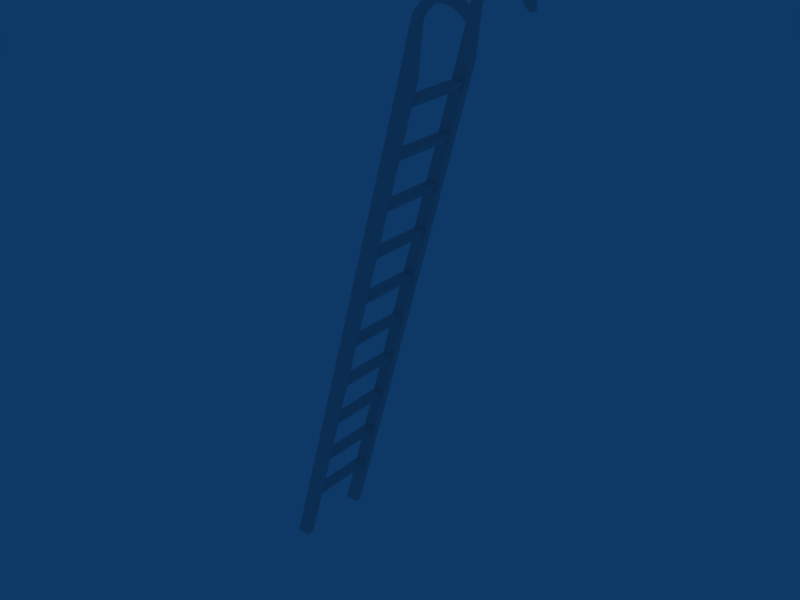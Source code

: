 # Source: ladder.blend  (saved by Blender 2.78.0; exported with 4.5.12 LTS)
import bpy
from mathutils import Matrix  # noqa: F401  (used for matrix-valued properties, if any)

bpy.ops.wm.read_factory_settings(use_empty=True)
scene = bpy.context.scene
scene.name = 'Scene'

# ---- collections
col_collection_1 = bpy.data.collections.new('Collection 1'); scene.collection.children.link(col_collection_1)

# ---- materials (node trees are filled in below, after node groups)
mat_hooks = bpy.data.materials.new('hooks')
mat_hooks.alpha_threshold = 0.0
mat_hooks.roughness = 0.5
mat_hooks.line_color = (0.0, 0.0, 0.0, 1.0)
mat_frame = bpy.data.materials.new('frame')
mat_frame.alpha_threshold = 0.0
mat_frame.roughness = 0.5
mat_frame.line_color = (0.0, 0.0, 0.0, 1.0)

# ---- material node trees

# ---- world
world_world = bpy.data.worlds.new('World'); scene.world = world_world
world_world.color = (0.05656, 0.2208, 0.4)
world_world.use_sun_shadow = False
world_world.sun_shadow_jitter_overblur = 0.0
world_world.cycles.sampling_method = 'NONE'
world_world.cycles.sample_map_resolution = 256

# ---- meshes
me_ladder = bpy.data.meshes.new('ladder')
me_ladder.from_pydata([(0.6308, 0.2475, 3.085), (0.6308, 0.2025, 3.085), (0.7081, 0.2475, 3.064), (0.6308, -0.2475, 3.085), (0.7081, -0.2025, 3.064), (0.7365, -0.2024, 3.345), (0.7365, -0.2498, 3.345), (0.7365, 0.2523, 3.345), (0.7365, 0.2049, 3.345), (0.7015, 0.2049, 3.361), (0.7015, 0.2523, 3.361), (0.7015, -0.2498, 3.361), (0.7015, -0.2024, 3.361), (0.7159, -0.2024, 3.391), (0.7475, 0.2523, 3.369), (0.7159, 0.2049, 3.391), (0.7159, 0.2523, 3.391), (0.7475, 0.2049, 3.369), (0.7159, -0.2498, 3.391), (0.7475, -0.2498, 3.369), (0.7475, -0.2024, 3.369), (0.7626, -0.2498, 3.391), (0.7353, -0.2498, 3.418), (0.7626, 0.2049, 3.391), (0.7353, 0.2523, 3.418), (0.7353, 0.2049, 3.418), (0.7626, 0.2523, 3.391), (0.7353, -0.2024, 3.418), (0.7626, -0.2024, 3.391), (0.759, -0.2024, 3.442), (0.7812, 0.2049, 3.41), (0.759, 0.2523, 3.442), (0.759, 0.2049, 3.442), (0.7812, 0.2523, 3.41), (0.759, -0.2498, 3.442), (0.7812, -0.2498, 3.41), (0.7812, -0.2024, 3.41), (0.7865, -0.2024, 3.461), (0.8029, 0.2049, 3.426), (0.7865, 0.2523, 3.461), (0.7865, 0.2049, 3.461), (0.8029, 0.2523, 3.426), (0.7865, -0.2498, 3.461), (0.8029, -0.2498, 3.426), (0.8029, -0.2024, 3.426), (0.8269, -0.2024, 3.437), (0.8269, -0.2498, 3.437), (0.8169, -0.2024, 3.474), (0.8169, -0.2498, 3.474), (0.8269, 0.2523, 3.437), (0.8169, 0.2523, 3.474), (0.8169, 0.2049, 3.474), (0.8269, 0.2049, 3.437), (0.8526, -0.2024, 3.444), (0.8526, -0.2498, 3.444), (0.8526, 0.2523, 3.444), (0.8526, 0.2049, 3.444), (0.8492, 0.2049, 3.483), (0.8492, 0.2523, 3.483), (0.8492, -0.2498, 3.483), (0.8492, -0.2024, 3.483), (0.8791, -0.2498, 3.447), (0.8824, -0.2024, 3.485), (0.8824, -0.2498, 3.485), (0.8791, 0.2049, 3.447), (0.8824, 0.2523, 3.485), (0.8824, 0.2049, 3.485), (0.8791, 0.2523, 3.447), (0.8791, -0.2024, 3.447), (0.9056, -0.2024, 3.445), (0.9156, 0.2523, 3.482), (0.9156, 0.2049, 3.482), (0.9056, 0.2049, 3.445), (0.9056, 0.2523, 3.445), (0.9156, -0.2498, 3.482), (0.9156, -0.2024, 3.482), (0.9056, -0.2498, 3.445), (0.9315, -0.2024, 3.438), (0.9478, -0.2024, 3.473), (0.9315, 0.2523, 3.438), (0.9315, 0.2049, 3.438), (0.9478, 0.2523, 3.473), (0.9478, 0.2049, 3.473), (0.9478, -0.2498, 3.473), (0.9315, -0.2498, 3.438), (0.9557, -0.2024, 3.427), (0.9557, -0.2498, 3.427), (0.9557, 0.2523, 3.427), (0.9779, 0.2049, 3.459), (0.9779, 0.2523, 3.459), (0.9557, 0.2049, 3.427), (0.9779, -0.2498, 3.459), (0.9779, -0.2024, 3.459), (0.9777, -0.2498, 3.412), (1.005, -0.2024, 3.44), (1.005, -0.2498, 3.44), (1.005, 0.2049, 3.44), (1.005, 0.2523, 3.44), (0.9777, 0.2049, 3.412), (0.9777, 0.2523, 3.412), (0.9777, -0.2024, 3.412), (0.9968, -0.2024, 3.394), (1.028, -0.2024, 3.416), (0.9968, 0.2523, 3.394), (1.028, 0.2523, 3.416), (1.028, 0.2049, 3.416), (0.9968, 0.2049, 3.394), (1.028, -0.2498, 3.416), (0.9968, -0.2498, 3.394), (1.012, -0.2498, 3.372), (1.047, -0.2024, 3.388), (1.012, 0.2523, 3.372), (1.047, 0.2049, 3.388), (1.047, 0.2523, 3.388), (1.012, 0.2049, 3.372), (1.047, -0.2498, 3.388), (1.012, -0.2024, 3.372), (1.033, -0.2379, 3.35), (1.052, -0.2379, 3.355), (1.033, 0.2404, 3.35), (1.052, 0.2404, 3.355), (1.033, 0.2167, 3.35), (1.052, -0.2142, 3.355), (1.033, -0.2142, 3.35), (1.052, 0.2167, 3.355), (0.7081, -0.2475, 3.064), (-0.1155, -0.2025, 0.000783), (-0.1955, -0.2475, 0.0007825), (-0.1955, -0.2025, 0.0007825), (-0.1155, 0.2025, 0.000783), (-0.1155, 0.2475, 0.000783), (-0.1955, 0.2025, 0.000783), (-0.1955, 0.2475, 0.000783), (0.7081, 0.2025, 3.064), (0.6308, -0.2025, 3.085), (-0.1155, -0.2475, 0.000783), (-0.1016, 0.2025, 0.3511), (-0.02129, 0.2025, 0.3511), (-0.1016, -0.2025, 0.3511), (-0.02129, -0.2025, 0.3511), (-0.06161, 0.2025, 0.3011), (-0.06161, -0.2025, 0.3011), (-0.02397, 0.2025, 0.6408), (0.05636, 0.2025, 0.6408), (-0.02397, -0.2025, 0.6408), (0.05636, -0.2025, 0.6408), (0.01603, 0.2025, 0.5908), (0.01603, -0.2025, 0.5908), (0.05368, 0.2025, 0.9306), (0.134, 0.2025, 0.9306), (0.05368, -0.2025, 0.9306), (0.134, -0.2025, 0.9306), (0.09368, 0.2025, 0.8806), (0.09368, -0.2025, 0.8806), (0.1313, 0.2025, 1.22), (0.2116, 0.2025, 1.22), (0.1313, -0.2025, 1.22), (0.2116, -0.2025, 1.22), (0.1713, 0.2025, 1.17), (0.1713, -0.2025, 1.17), (0.209, 0.2025, 1.51), (0.2893, 0.2025, 1.51), (0.209, -0.2025, 1.51), (0.2893, -0.2025, 1.51), (0.249, 0.2025, 1.46), (0.249, -0.2025, 1.46), (0.2866, 0.2025, 1.8), (0.3669, 0.2025, 1.8), (0.2866, -0.2025, 1.8), (0.3669, -0.2025, 1.8), (0.3266, 0.2025, 1.75), (0.3266, -0.2025, 1.75), (0.3643, 0.2025, 2.09), (0.4446, 0.2025, 2.09), (0.3643, -0.2025, 2.09), (0.4446, -0.2025, 2.09), (0.4043, 0.2025, 2.04), (0.4043, -0.2025, 2.04), (0.4419, 0.2025, 2.379), (0.5222, 0.2025, 2.379), (0.4419, -0.2025, 2.379), (0.5222, -0.2025, 2.379), (0.4819, 0.2025, 2.329), (0.4819, -0.2025, 2.329), (0.5196, 0.2025, 2.669), (0.5999, 0.2025, 2.669), (0.5196, -0.2025, 2.669), (0.5999, -0.2025, 2.669), (0.5596, 0.2025, 2.619), (0.5596, -0.2025, 2.619), (0.5972, 0.2025, 2.959), (0.6775, 0.2025, 2.959), (0.5972, -0.2025, 2.959), (0.6775, -0.2025, 2.959), (0.6372, 0.2025, 2.909), (0.6372, -0.2025, 2.909)], [], [(0, 1, 9), (0, 10, 7), (6, 5, 20), (11, 18, 13), (9, 8, 17), (7, 14, 17), (12, 13, 20), (19, 18, 11), (15, 16, 10), (10, 16, 14), (23, 25, 15), (16, 24, 26), (25, 24, 16), (21, 22, 18), (22, 27, 13), (14, 26, 23), (20, 28, 21), (13, 27, 28), (22, 21, 35), (27, 29, 36), (24, 31, 33), (25, 23, 30), (25, 32, 31), (22, 34, 29), (36, 35, 21), (33, 30, 23), (40, 39, 31), (43, 42, 34), (44, 43, 35), (33, 41, 38), (32, 30, 38), (31, 39, 41), (34, 42, 37), (29, 37, 44), (42, 43, 46), (44, 45, 46), (40, 38, 52), (38, 41, 49), (40, 51, 50), (48, 47, 37), (37, 47, 45), (39, 50, 49), (56, 57, 51), (50, 58, 55), (54, 59, 48), (47, 60, 53), (51, 57, 58), (52, 49, 55), (48, 59, 60), (45, 53, 54), (60, 62, 68), (57, 56, 64), (55, 67, 64), (57, 66, 65), (63, 62, 60), (68, 61, 54), (61, 63, 59), (58, 65, 67), (65, 70, 73), (66, 71, 70), (64, 67, 73), (66, 64, 72), (63, 74, 75), (68, 69, 76), (62, 75, 69), (63, 61, 76), (74, 76, 84), (75, 78, 77), (69, 77, 84), (74, 83, 78), (70, 81, 79), (71, 72, 80), (71, 82, 81), (79, 80, 72), (90, 88, 82), (87, 90, 80), (81, 89, 87), (88, 89, 81), (85, 86, 84), (78, 92, 85), (83, 91, 92), (83, 84, 86), (92, 94, 100), (91, 95, 94), (88, 90, 98), (87, 99, 98), (88, 96, 97), (100, 93, 86), (93, 95, 91), (89, 97, 99), (106, 105, 96), (103, 106, 98), (97, 104, 103), (105, 104, 97), (95, 107, 102), (100, 101, 108), (94, 102, 101), (95, 93, 108), (107, 108, 109), (101, 116, 109), (107, 115, 110), (105, 106, 114), (103, 111, 114), (104, 105, 112), (102, 110, 116), (104, 113, 111), (110, 115, 109), (112, 114, 111), (117, 118, 115), (118, 122, 110), (121, 124, 112), (119, 121, 114), (112, 124, 120), (110, 122, 123), (116, 123, 117), (113, 120, 119), (120, 124, 121), (117, 123, 122), (126, 135, 127), (132, 130, 129), (141, 140, 137), (136, 138, 139), (140, 141, 138), (147, 146, 143), (143, 142, 144), (146, 147, 144), (153, 152, 149), (148, 150, 151), (152, 153, 150), (157, 159, 158), (154, 156, 157), (158, 159, 156), (163, 165, 164), (160, 162, 163), (164, 165, 162), (171, 170, 167), (166, 168, 169), (170, 171, 168), (175, 177, 176), (172, 174, 175), (176, 177, 174), (181, 183, 182), (178, 180, 181), (182, 183, 180), (189, 188, 185), (184, 186, 187), (188, 189, 186), (193, 195, 194), (190, 192, 193), (194, 195, 192), (2, 7, 8), (6, 11, 3), (5, 6, 125), (134, 12, 5), (3, 11, 12), (1, 133, 8), (3, 127, 135), (131, 1, 0), (126, 128, 134), (135, 126, 4), (128, 127, 3), (129, 133, 1), (0, 2, 130), (133, 129, 130), (10, 0, 9), (2, 0, 7), (19, 6, 20), (12, 11, 13), (15, 9, 17), (8, 7, 17), (5, 12, 20), (6, 19, 11), (9, 15, 10), (7, 10, 14), (17, 23, 15), (14, 16, 26), (15, 25, 16), (19, 21, 18), (18, 22, 13), (17, 14, 23), (19, 20, 21), (20, 13, 28), (34, 22, 35), (28, 27, 36), (26, 24, 33), (32, 25, 30), (24, 25, 31), (27, 22, 29), (28, 36, 21), (26, 33, 23), (32, 40, 31), (35, 43, 34), (36, 44, 35), (30, 33, 38), (40, 32, 38), (33, 31, 41), (29, 34, 37), (36, 29, 44), (48, 42, 46), (43, 44, 46), (51, 40, 52), (52, 38, 49), (39, 40, 50), (42, 48, 37), (44, 37, 45), (41, 39, 49), (52, 56, 51), (49, 50, 55), (46, 54, 48), (45, 47, 53), (50, 51, 58), (56, 52, 55), (47, 48, 60), (46, 45, 54), (53, 60, 68), (66, 57, 64), (56, 55, 64), (58, 57, 65), (59, 63, 60), (53, 68, 54), (54, 61, 59), (55, 58, 67), (67, 65, 73), (65, 66, 70), (72, 64, 73), (71, 66, 72), (62, 63, 75), (61, 68, 76), (68, 62, 69), (74, 63, 76), (83, 74, 84), (69, 75, 77), (76, 69, 84), (75, 74, 78), (73, 70, 79), (82, 71, 80), (70, 71, 81), (73, 79, 72), (80, 90, 82), (79, 87, 80), (79, 81, 87), (82, 88, 81), (77, 85, 84), (77, 78, 85), (78, 83, 92), (91, 83, 86), (85, 92, 100), (92, 91, 94), (96, 88, 98), (90, 87, 98), (89, 88, 97), (85, 100, 86), (86, 93, 91), (87, 89, 99), (98, 106, 96), (99, 103, 98), (99, 97, 103), (96, 105, 97), (94, 95, 102), (93, 100, 108), (100, 94, 101), (107, 95, 108), (115, 107, 109), (108, 101, 109), (102, 107, 110), (112, 105, 114), (106, 103, 114), (113, 104, 112), (101, 102, 116), (103, 104, 111), (116, 110, 109), (113, 112, 111), (109, 117, 115), (115, 118, 110), (114, 121, 112), (111, 119, 114), (113, 112, 120), (116, 110, 123), (109, 116, 117), (111, 113, 119), (119, 120, 121), (118, 117, 122), (128, 126, 127), (131, 132, 129), (139, 141, 137), (137, 136, 139), (136, 140, 138), (145, 147, 143), (145, 143, 144), (142, 146, 144), (151, 153, 149), (149, 148, 151), (148, 152, 150), (155, 157, 158), (155, 154, 157), (154, 158, 156), (161, 163, 164), (161, 160, 163), (160, 164, 162), (169, 171, 167), (167, 166, 169), (166, 170, 168), (173, 175, 176), (173, 172, 175), (172, 176, 174), (179, 181, 182), (179, 178, 181), (178, 182, 180), (187, 189, 185), (185, 184, 187), (184, 188, 186), (191, 193, 194), (191, 190, 193), (190, 194, 192), (133, 2, 8), (125, 6, 3), (4, 5, 125), (4, 134, 5), (134, 3, 12), (9, 1, 8), (125, 3, 135), (132, 131, 0), (4, 126, 134), (125, 135, 4), (134, 128, 3), (131, 129, 1), (132, 0, 130), (2, 133, 130)])
me_ladder.polygons.foreach_set('material_index', [0, 0, 0, 0, 0, 0, 0, 0, 0, 0, 0, 0, 0, 0, 0, 0, 0, 0, 0, 0, 0, 0, 0, 0, 0, 0, 0, 0, 0, 0, 0, 0, 0, 0, 0, 0, 0, 0, 0, 0, 0, 0, 0, 0, 0, 0, 0, 0, 0, 0, 0, 0, 0, 0, 0, 0, 0, 0, 0, 0, 0, 0, 0, 0, 0, 0, 0, 0, 0, 0, 0, 0, 0, 0, 0, 0, 0, 0, 0, 0, 0, 0, 0, 0, 0, 0, 0, 0, 0, 0, 0, 0, 0, 0, 0, 0, 0, 0, 0, 0, 0, 0, 0, 0, 0, 0, 0, 0, 0, 0, 0, 0, 0, 0, 0, 0, 0, 0, 1, 1, 1, 1, 1, 1, 1, 1, 1, 1, 1, 1, 1, 1, 1, 1, 1, 1, 1, 1, 1, 1, 1, 1, 1, 1, 1, 1, 1, 1, 1, 1, 0, 0, 0, 0, 0, 0, 1, 1, 1, 1, 1, 1, 1, 1, 0, 0, 0, 0, 0, 0, 0, 0, 0, 0, 0, 0, 0, 0, 0, 0, 0, 0, 0, 0, 0, 0, 0, 0, 0, 0, 0, 0, 0, 0, 0, 0, 0, 0, 0, 0, 0, 0, 0, 0, 0, 0, 0, 0, 0, 0, 0, 0, 0, 0, 0, 0, 0, 0, 0, 0, 0, 0, 0, 0, 0, 0, 0, 0, 0, 0, 0, 0, 0, 0, 0, 0, 0, 0, 0, 0, 0, 0, 0, 0, 0, 0, 0, 0, 0, 0, 0, 0, 0, 0, 0, 0, 0, 0, 0, 0, 0, 0, 0, 0, 0, 0, 0, 0, 0, 0, 0, 0, 0, 0, 0, 0, 0, 0, 0, 0, 0, 0, 1, 1, 1, 1, 1, 1, 1, 1, 1, 1, 1, 1, 1, 1, 1, 1, 1, 1, 1, 1, 1, 1, 1, 1, 1, 1, 1, 1, 1, 1, 1, 1, 0, 0, 0, 0, 0, 0, 1, 1, 1, 1, 1, 1, 1, 1])
_uv = me_ladder.uv_layers.new(name='UVTex')
_uv.uv.foreach_set('vector', [0.009531, 0.0, 0.09916, 0.0, 0.0944, 0.7072, 0.8611, 0.02374, 0.8679, 0.6092, 0.7898, 0.5954, 1.0, 0.6905, 0.9056, 0.6905, 0.9056, 0.7557, 1.0, 0.7072, 1.0, 0.7885, 0.9056, 0.7885, 0.8679, 0.6092, 0.7898, 0.5954, 0.7809, 0.6494, 0.0, 0.6905, 0.0, 0.7557, 0.0944, 0.7557, 0.8679, 0.6092, 0.8554, 0.6765, 0.7809, 0.6494, 0.7809, 0.6494, 0.8554, 0.6765, 0.8679, 0.6092, 0.0944, 0.7885, 0.0, 0.7885, 0.0, 0.7072, 0.8679, 0.6092, 0.8554, 0.6765, 0.7809, 0.6494, 0.7627, 0.701, 0.8314, 0.7406, 0.8554, 0.6765, 0.8554, 0.6765, 0.8314, 0.7406, 0.7627, 0.701, 0.0944, 0.8659, 0.0, 0.8659, 0.0, 0.7885, 0.7627, 0.701, 0.8314, 0.7406, 0.8554, 0.6765, 1.0, 0.8659, 0.9056, 0.8659, 0.9056, 0.7885, 0.0, 0.7557, 0.0, 0.818, 0.0944, 0.818, 0.9056, 0.7557, 0.9056, 0.818, 1.0, 0.818, 0.8554, 0.6765, 0.8314, 0.7406, 0.7627, 0.701, 0.8314, 0.7406, 0.7627, 0.701, 0.7359, 0.7486, 0.8314, 0.7406, 0.7967, 0.7996, 0.7359, 0.7486, 0.8314, 0.7406, 0.7967, 0.7996, 0.7359, 0.7486, 0.8314, 0.7406, 0.7627, 0.701, 0.7359, 0.7486, 0.0944, 0.8659, 0.0944, 0.9371, 0.0, 0.9371, 1.0, 0.8659, 1.0, 0.9371, 0.9056, 0.9371, 0.9056, 0.8756, 1.0, 0.8756, 1.0, 0.818, 0.0, 0.8756, 0.0944, 0.8756, 0.0944, 0.818, 0.0944, 1.0, 1.004e-07, 1.0, 0.0, 0.9371, 0.7012, 0.7909, 0.7522, 0.8516, 0.7967, 0.7996, 0.9056, 0.9266, 1.0, 0.9266, 1.0, 0.8756, 0.0, 0.8756, 0.0, 0.9266, 0.0944, 0.9266, 0.7967, 0.7996, 0.7359, 0.7486, 0.7012, 0.7909, 0.7967, 0.7996, 0.7522, 0.8516, 0.7012, 0.7909, 1.0, 0.9371, 1.0, 1.0, 0.9056, 1.0, 0.7967, 0.7996, 0.7522, 0.8516, 0.7012, 0.7909, 0.7522, 0.8516, 0.7012, 0.7909, 0.6597, 0.8265, 0.9124, 0.9056, 0.841, 0.9056, 0.841, 1.0, 0.7522, 0.8516, 0.7012, 0.7909, 0.6597, 0.8265, 0.9124, 0.0944, 0.9124, 0.0, 0.841, 0.0, 1.0, 0.0944, 0.9092, 0.0944, 0.9092, 0.0, 0.9092, 1.0, 0.9092, 0.9056, 1.0, 0.9056, 0.7522, 0.8516, 0.6994, 0.8952, 0.6597, 0.8265, 0.7522, 0.8516, 0.6994, 0.8952, 0.6597, 0.8265, 0.6127, 0.8544, 0.6398, 0.9289, 0.6994, 0.8952, 0.6994, 0.8952, 0.6398, 0.9289, 0.6127, 0.8544, 0.6127, 0.8544, 0.6398, 0.9289, 0.6994, 0.8952, 0.6994, 0.8952, 0.6398, 0.9289, 0.6127, 0.8544, 0.9092, 0.0944, 0.8068, 0.0944, 0.8068, 0.0, 0.841, 0.0944, 0.841, 0.0, 0.7601, 0.0, 0.9092, 1.0, 0.8068, 1.0, 0.8068, 0.9056, 0.841, 0.9056, 0.7601, 0.9056, 0.7601, 1.0, 0.6398, 0.9289, 0.5753, 0.9517, 0.5615, 0.8736, 0.6398, 0.9289, 0.6127, 0.8544, 0.5615, 0.8736, 0.7601, 0.0, 0.6722, 0.0, 0.6722, 0.0944, 0.8068, 0.0944, 0.6958, 0.0944, 0.6958, 0.0, 0.6958, 1.0, 0.6958, 0.9056, 0.8068, 0.9056, 0.6722, 0.9056, 0.6722, 1.0, 0.7601, 1.0, 0.5615, 0.8736, 0.5753, 0.9517, 0.6398, 0.9289, 0.6398, 0.9289, 0.5753, 0.9517, 0.5615, 0.8736, 0.5753, 0.9517, 0.5078, 0.963, 0.5078, 0.8837, 0.6958, 0.0944, 0.5798, 0.0944, 0.5798, 0.0, 0.6722, 0.0944, 0.6722, 0.0, 0.5798, 0.0, 0.5753, 0.9517, 0.5615, 0.8736, 0.5078, 0.8837, 0.6958, 1.0, 0.5798, 1.0, 0.5798, 0.9056, 0.6722, 0.9056, 0.5798, 0.9056, 0.5798, 1.0, 0.5753, 0.9517, 0.5078, 0.963, 0.5078, 0.8837, 0.5753, 0.9517, 0.5615, 0.8736, 0.5078, 0.8837, 0.5078, 0.963, 0.5078, 0.8837, 0.4531, 0.8843, 0.5078, 0.963, 0.4393, 0.9624, 0.4531, 0.8843, 0.5798, 0.9056, 0.4858, 0.9056, 0.4858, 1.0, 0.5798, 1.0, 0.4621, 1.0, 0.4621, 0.9056, 0.5078, 0.963, 0.4393, 0.9624, 0.4531, 0.8843, 0.5078, 0.963, 0.5078, 0.8837, 0.4531, 0.8843, 0.5798, 0.0944, 0.4621, 0.0944, 0.4621, 0.0, 0.4858, 0.0, 0.4858, 0.0944, 0.5798, 0.0944, 0.3992, 0.8754, 0.372, 0.9499, 0.4393, 0.9624, 0.393, 0.0, 0.393, 0.0944, 0.4858, 0.0944, 0.4393, 0.9624, 0.372, 0.9499, 0.3992, 0.8754, 0.3464, 0.0944, 0.3464, 0.0, 0.4621, 0.0, 0.393, 0.9056, 0.393, 1.0, 0.4858, 1.0, 0.4393, 0.9624, 0.372, 0.9499, 0.3992, 0.8754, 0.4621, 1.0, 0.3464, 1.0, 0.3464, 0.9056, 0.4393, 0.9624, 0.4531, 0.8843, 0.3992, 0.8754, 0.372, 0.9499, 0.3079, 0.926, 0.3476, 0.8573, 0.3464, 1.0, 0.2362, 1.0, 0.2362, 0.9056, 0.372, 0.9499, 0.3992, 0.8754, 0.3476, 0.8573, 0.393, 0.0, 0.3043, 0.0, 0.3043, 0.0944, 0.3464, 0.0944, 0.2362, 0.0944, 0.2362, 0.0, 0.3043, 0.9056, 0.3043, 1.0, 0.393, 1.0, 0.3476, 0.8573, 0.3079, 0.926, 0.372, 0.9499, 0.372, 0.9499, 0.3079, 0.926, 0.3476, 0.8573, 0.2999, 0.8305, 0.249, 0.8912, 0.3079, 0.926, 0.2224, 0.0, 0.2224, 0.0944, 0.3043, 0.0944, 0.3079, 0.926, 0.249, 0.8912, 0.2999, 0.8305, 0.1348, 0.0944, 0.1348, 0.0, 0.2362, 0.0, 0.2362, 1.0, 0.1348, 1.0, 0.1348, 0.9056, 0.3043, 0.9056, 0.2224, 0.9056, 0.2224, 1.0, 0.3079, 0.926, 0.249, 0.8912, 0.2999, 0.8305, 0.3079, 0.926, 0.3476, 0.8573, 0.2999, 0.8305, 0.249, 0.8912, 0.2999, 0.8305, 0.2576, 0.7958, 0.2224, 0.9056, 0.1498, 0.9056, 0.1498, 1.0, 0.1348, 1.0, 0.04533, 1.0, 0.04533, 0.9056, 0.249, 0.8912, 0.2999, 0.8305, 0.2576, 0.7958, 0.2224, 0.0, 0.1498, 0.0, 0.1498, 0.0944, 0.1348, 0.0, 0.1348, 0.0944, 0.04533, 0.0944, 0.249, 0.8912, 0.1969, 0.8468, 0.2576, 0.7958, 0.249, 0.8912, 0.1969, 0.8468, 0.2576, 0.7958, 0.5, 0.5, 0.5, 0.5, 0.5, 0.5, 0.5, 0.5, 0.5, 0.5, 0.5, 0.5, 0.2049, 0.7642, 0.1705, 0.784, 0.1969, 0.8468, 0.0, 0.9764, 0.0, 0.9292, 0.04533, 0.9056, 0.2049, 0.7642, 0.1705, 0.784, 0.1969, 0.8468, 0.05903, 0.0236, 0.05903, 0.0708, 0.1498, 0.0944, 0.04533, 0.0944, 0.0, 0.0708, 0.0, 0.0236, 0.1969, 0.8468, 0.1705, 0.784, 0.2049, 0.7642, 0.1498, 0.9056, 0.05903, 0.9292, 0.05903, 0.9764, 0.1969, 0.8468, 0.1705, 0.784, 0.2049, 0.7642, 0.2779, 0.2821, 0.2779, 0.3989, 0.3604, 0.3989, 0.5702, 0.4084, 0.5702, 0.2916, 0.4877, 0.2916, 0.427, 0.2129, 0.427, 0.2575, 0.5035, 0.2575, 0.1585, 0.3991, 0.1451, 0.3991, 0.1451, 0.4077, 0.5764, 0.7452, 0.5764, 0.2452, 0.6764, 0.2452, 0.6688, 0.2321, 0.6688, 0.7321, 0.5722, 0.7321, 0.5764, 0.2643, 0.5764, 0.7643, 0.6764, 0.7643, 0.5764, 0.7452, 0.5764, 0.2452, 0.6764, 0.2452, 0.5722, 0.2321, 0.6688, 0.2321, 0.6688, 0.7321, 0.5764, 0.2643, 0.5764, 0.7643, 0.6764, 0.7643, 0.5764, 0.7452, 0.5764, 0.2452, 0.6764, 0.2452, 0.6688, 0.2321, 0.6688, 0.7321, 0.5722, 0.7321, 0.5764, 0.2643, 0.5764, 0.7643, 0.6764, 0.7643, 0.6764, 0.7452, 0.5764, 0.7452, 0.5764, 0.2452, 0.6688, 0.2321, 0.6688, 0.7321, 0.5722, 0.7321, 0.5764, 0.2643, 0.5764, 0.7643, 0.6764, 0.7643, 0.6764, 0.7452, 0.5764, 0.7452, 0.5764, 0.2452, 0.6688, 0.2321, 0.6688, 0.7321, 0.5722, 0.7321, 0.5764, 0.2643, 0.5764, 0.7643, 0.6764, 0.7643, 0.5764, 0.7452, 0.5764, 0.2452, 0.6764, 0.2452, 0.6688, 0.2321, 0.6688, 0.7321, 0.5722, 0.7321, 0.5764, 0.2643, 0.5764, 0.7643, 0.6764, 0.7643, 0.6764, 0.7452, 0.5764, 0.7452, 0.5764, 0.2452, 0.6688, 0.2321, 0.6688, 0.7321, 0.5722, 0.7321, 0.5764, 0.2643, 0.5764, 0.7643, 0.6764, 0.7643, 0.6764, 0.7452, 0.5764, 0.7452, 0.5764, 0.2452, 0.6688, 0.2321, 0.6688, 0.7321, 0.5722, 0.7321, 0.5764, 0.2643, 0.5764, 0.7643, 0.6764, 0.7643, 0.5764, 0.7452, 0.5764, 0.2452, 0.6764, 0.2452, 0.6688, 0.2321, 0.6688, 0.7321, 0.5722, 0.7321, 0.5764, 0.2643, 0.5764, 0.7643, 0.6764, 0.7643, 0.6764, 0.7452, 0.5764, 0.7452, 0.5764, 0.2452, 0.6688, 0.2321, 0.6688, 0.7321, 0.5722, 0.7321, 0.5764, 0.2643, 0.5764, 0.7643, 0.6764, 0.7643, 0.009531, 0.0, 0.0, 0.6905, 0.0944, 0.6905, 0.7898, 0.5954, 0.8679, 0.6092, 0.8611, 0.02374, 0.9056, 0.6905, 1.0, 0.6905, 0.9955, 0.0, 0.8611, 0.02374, 0.8679, 0.6092, 0.7898, 0.5954, 0.9955, 0.0, 1.0, 0.7072, 0.9056, 0.7072, 0.8611, 0.02374, 0.697, 0.02374, 0.7898, 0.5954, 0.9553, 0.0, 0.8553, -2.98e-08, 0.8558, 0.9659, 0.6657, 4.353e-08, 0.6657, 1.0, 0.5748, 1.0, 0.8558, 0.9659, 0.8553, -2.98e-08, 0.9553, 0.0, 0.658, 0.005176, 0.5671, 0.005176, 0.5671, 1.0, 0.5671, 4.353e-08, 0.658, 0.0, 0.658, 1.0, 0.8558, 0.9659, 0.9553, 1.0, 0.9553, 0.0, 0.9553, 0.0, 0.9553, 1.0, 0.8558, 0.9659, 0.6657, 1.0, 0.6657, 0.005176, 0.5748, 0.005176, 0.0, 0.7072, 0.009531, 0.0, 0.0944, 0.7072, 0.697, 0.02374, 0.8611, 0.02374, 0.7898, 0.5954, 1.0, 0.7557, 1.0, 0.6905, 0.9056, 0.7557, 0.9056, 0.7072, 1.0, 0.7072, 0.9056, 0.7885, 0.8554, 0.6765, 0.8679, 0.6092, 0.7809, 0.6494, 0.0944, 0.6905, 0.0, 0.6905, 0.0944, 0.7557, 0.7898, 0.5954, 0.8679, 0.6092, 0.7809, 0.6494, 0.7898, 0.5954, 0.7809, 0.6494, 0.8679, 0.6092, 0.0944, 0.7072, 0.0944, 0.7885, 0.0, 0.7072, 0.7898, 0.5954, 0.8679, 0.6092, 0.7809, 0.6494, 0.7809, 0.6494, 0.7627, 0.701, 0.8554, 0.6765, 0.7809, 0.6494, 0.8554, 0.6765, 0.7627, 0.701, 0.0944, 0.7885, 0.0944, 0.8659, 0.0, 0.7885, 0.7809, 0.6494, 0.7627, 0.701, 0.8554, 0.6765, 1.0, 0.7885, 1.0, 0.8659, 0.9056, 0.7885, 0.0944, 0.7557, 0.0, 0.7557, 0.0944, 0.818, 1.0, 0.7557, 0.9056, 0.7557, 1.0, 0.818, 0.7809, 0.6494, 0.8554, 0.6765, 0.7627, 0.701, 0.7967, 0.7996, 0.8314, 0.7406, 0.7359, 0.7486, 0.7627, 0.701, 0.8314, 0.7406, 0.7359, 0.7486, 0.7627, 0.701, 0.8314, 0.7406, 0.7359, 0.7486, 0.7967, 0.7996, 0.8314, 0.7406, 0.7359, 0.7486, 0.0, 0.8659, 0.0944, 0.8659, 0.0, 0.9371, 0.9056, 0.8659, 1.0, 0.8659, 0.9056, 0.9371, 0.9056, 0.818, 0.9056, 0.8756, 1.0, 0.818, 0.0, 0.818, 0.0, 0.8756, 0.0944, 0.818, 0.0944, 0.9371, 0.0944, 1.0, 0.0, 0.9371, 0.7359, 0.7486, 0.7012, 0.7909, 0.7967, 0.7996, 0.9056, 0.8756, 0.9056, 0.9266, 1.0, 0.8756, 0.0944, 0.8756, 0.0, 0.8756, 0.0944, 0.9266, 0.7522, 0.8516, 0.7967, 0.7996, 0.7012, 0.7909, 0.7359, 0.7486, 0.7967, 0.7996, 0.7012, 0.7909, 0.9056, 0.9371, 1.0, 0.9371, 0.9056, 1.0, 0.7359, 0.7486, 0.7967, 0.7996, 0.7012, 0.7909, 0.6994, 0.8952, 0.7522, 0.8516, 0.6597, 0.8265, 0.9124, 1.0, 0.9124, 0.9056, 0.841, 1.0, 0.6994, 0.8952, 0.7522, 0.8516, 0.6597, 0.8265, 0.841, 0.0944, 0.9124, 0.0944, 0.841, 0.0, 1.0, 0.0, 1.0, 0.0944, 0.9092, 0.0, 1.0, 1.0, 0.9092, 1.0, 1.0, 0.9056, 0.7012, 0.7909, 0.7522, 0.8516, 0.6597, 0.8265, 0.7012, 0.7909, 0.7522, 0.8516, 0.6597, 0.8265, 0.6597, 0.8265, 0.6127, 0.8544, 0.6994, 0.8952, 0.6597, 0.8265, 0.6994, 0.8952, 0.6127, 0.8544, 0.6597, 0.8265, 0.6127, 0.8544, 0.6994, 0.8952, 0.6597, 0.8265, 0.6994, 0.8952, 0.6127, 0.8544, 0.9092, 0.0, 0.9092, 0.0944, 0.8068, 0.0, 0.7601, 0.0944, 0.841, 0.0944, 0.7601, 0.0, 0.9092, 0.9056, 0.9092, 1.0, 0.8068, 0.9056, 0.841, 1.0, 0.841, 0.9056, 0.7601, 1.0, 0.6127, 0.8544, 0.6398, 0.9289, 0.5615, 0.8736, 0.5753, 0.9517, 0.6398, 0.9289, 0.5615, 0.8736, 0.7601, 0.0944, 0.7601, 0.0, 0.6722, 0.0944, 0.8068, 0.0, 0.8068, 0.0944, 0.6958, 0.0, 0.8068, 1.0, 0.6958, 1.0, 0.8068, 0.9056, 0.7601, 0.9056, 0.6722, 0.9056, 0.7601, 1.0, 0.6127, 0.8544, 0.5615, 0.8736, 0.6398, 0.9289, 0.6127, 0.8544, 0.6398, 0.9289, 0.5615, 0.8736, 0.5615, 0.8736, 0.5753, 0.9517, 0.5078, 0.8837, 0.6958, 0.0, 0.6958, 0.0944, 0.5798, 0.0, 0.5798, 0.0944, 0.6722, 0.0944, 0.5798, 0.0, 0.5078, 0.963, 0.5753, 0.9517, 0.5078, 0.8837, 0.6958, 0.9056, 0.6958, 1.0, 0.5798, 0.9056, 0.6722, 1.0, 0.6722, 0.9056, 0.5798, 1.0, 0.5615, 0.8736, 0.5753, 0.9517, 0.5078, 0.8837, 0.5078, 0.963, 0.5753, 0.9517, 0.5078, 0.8837, 0.4393, 0.9624, 0.5078, 0.963, 0.4531, 0.8843, 0.5078, 0.8837, 0.5078, 0.963, 0.4531, 0.8843, 0.5798, 1.0, 0.5798, 0.9056, 0.4858, 1.0, 0.5798, 0.9056, 0.5798, 1.0, 0.4621, 0.9056, 0.5078, 0.8837, 0.5078, 0.963, 0.4531, 0.8843, 0.4393, 0.9624, 0.5078, 0.963, 0.4531, 0.8843, 0.5798, 0.0, 0.5798, 0.0944, 0.4621, 0.0, 0.5798, 0.0, 0.4858, 0.0, 0.5798, 0.0944, 0.4531, 0.8843, 0.3992, 0.8754, 0.4393, 0.9624, 0.4858, 0.0, 0.393, 0.0, 0.4858, 0.0944, 0.4531, 0.8843, 0.4393, 0.9624, 0.3992, 0.8754, 0.4621, 0.0944, 0.3464, 0.0944, 0.4621, 0.0, 0.4858, 0.9056, 0.393, 0.9056, 0.4858, 1.0, 0.4531, 0.8843, 0.4393, 0.9624, 0.3992, 0.8754, 0.4621, 0.9056, 0.4621, 1.0, 0.3464, 0.9056, 0.372, 0.9499, 0.4393, 0.9624, 0.3992, 0.8754, 0.3992, 0.8754, 0.372, 0.9499, 0.3476, 0.8573, 0.3464, 0.9056, 0.3464, 1.0, 0.2362, 0.9056, 0.3079, 0.926, 0.372, 0.9499, 0.3476, 0.8573, 0.393, 0.0944, 0.393, 0.0, 0.3043, 0.0944, 0.3464, 0.0, 0.3464, 0.0944, 0.2362, 0.0, 0.393, 0.9056, 0.3043, 0.9056, 0.393, 1.0, 0.3992, 0.8754, 0.3476, 0.8573, 0.372, 0.9499, 0.3992, 0.8754, 0.372, 0.9499, 0.3476, 0.8573, 0.3476, 0.8573, 0.2999, 0.8305, 0.3079, 0.926, 0.3043, 0.0, 0.2224, 0.0, 0.3043, 0.0944, 0.3476, 0.8573, 0.3079, 0.926, 0.2999, 0.8305, 0.2362, 0.0944, 0.1348, 0.0944, 0.2362, 0.0, 0.2362, 0.9056, 0.2362, 1.0, 0.1348, 0.9056, 0.3043, 1.0, 0.3043, 0.9056, 0.2224, 1.0, 0.3476, 0.8573, 0.3079, 0.926, 0.2999, 0.8305, 0.249, 0.8912, 0.3079, 0.926, 0.2999, 0.8305, 0.1969, 0.8468, 0.249, 0.8912, 0.2576, 0.7958, 0.2224, 1.0, 0.2224, 0.9056, 0.1498, 1.0, 0.1348, 0.9056, 0.1348, 1.0, 0.04533, 0.9056, 0.1969, 0.8468, 0.249, 0.8912, 0.2576, 0.7958, 0.2224, 0.0944, 0.2224, 0.0, 0.1498, 0.0944, 0.04533, 0.0, 0.1348, 0.0, 0.04533, 0.0944, 0.2999, 0.8305, 0.249, 0.8912, 0.2576, 0.7958, 0.2999, 0.8305, 0.249, 0.8912, 0.2576, 0.7958, 0.5, 0.5, 0.5, 0.5, 0.5, 0.5, 0.5, 0.5, 0.5, 0.5, 0.5, 0.5, 0.2576, 0.7958, 0.2049, 0.7642, 0.1969, 0.8468, 0.04533, 1.0, 0.0, 0.9764, 0.04533, 0.9056, 0.2576, 0.7958, 0.2049, 0.7642, 0.1969, 0.8468, 0.1498, 0.0, 0.05903, 0.0236, 0.1498, 0.0944, 0.04533, 0.0, 0.04533, 0.0944, 0.0, 0.0236, 0.2576, 0.7958, 0.1969, 0.8468, 0.2049, 0.7642, 0.1498, 1.0, 0.1498, 0.9056, 0.05903, 0.9764, 0.2576, 0.7958, 0.1969, 0.8468, 0.2049, 0.7642, 0.3604, 0.2821, 0.2779, 0.2821, 0.3604, 0.3989, 0.4877, 0.4084, 0.5702, 0.4084, 0.4877, 0.2916, 0.5035, 0.2129, 0.427, 0.2129, 0.5035, 0.2575, 0.1585, 0.4077, 0.1585, 0.3991, 0.1451, 0.4077, 0.6764, 0.7452, 0.5764, 0.7452, 0.6764, 0.2452, 0.5722, 0.2321, 0.6688, 0.2321, 0.5722, 0.7321, 0.6764, 0.2643, 0.5764, 0.2643, 0.6764, 0.7643, 0.6764, 0.7452, 0.5764, 0.7452, 0.6764, 0.2452, 0.5722, 0.7321, 0.5722, 0.2321, 0.6688, 0.7321, 0.6764, 0.2643, 0.5764, 0.2643, 0.6764, 0.7643, 0.6764, 0.7452, 0.5764, 0.7452, 0.6764, 0.2452, 0.5722, 0.2321, 0.6688, 0.2321, 0.5722, 0.7321, 0.6764, 0.2643, 0.5764, 0.2643, 0.6764, 0.7643, 0.6764, 0.2452, 0.6764, 0.7452, 0.5764, 0.2452, 0.5722, 0.2321, 0.6688, 0.2321, 0.5722, 0.7321, 0.6764, 0.2643, 0.5764, 0.2643, 0.6764, 0.7643, 0.6764, 0.2452, 0.6764, 0.7452, 0.5764, 0.2452, 0.5722, 0.2321, 0.6688, 0.2321, 0.5722, 0.7321, 0.6764, 0.2643, 0.5764, 0.2643, 0.6764, 0.7643, 0.6764, 0.7452, 0.5764, 0.7452, 0.6764, 0.2452, 0.5722, 0.2321, 0.6688, 0.2321, 0.5722, 0.7321, 0.6764, 0.2643, 0.5764, 0.2643, 0.6764, 0.7643, 0.6764, 0.2452, 0.6764, 0.7452, 0.5764, 0.2452, 0.5722, 0.2321, 0.6688, 0.2321, 0.5722, 0.7321, 0.6764, 0.2643, 0.5764, 0.2643, 0.6764, 0.7643, 0.6764, 0.2452, 0.6764, 0.7452, 0.5764, 0.2452, 0.5722, 0.2321, 0.6688, 0.2321, 0.5722, 0.7321, 0.6764, 0.2643, 0.5764, 0.2643, 0.6764, 0.7643, 0.6764, 0.7452, 0.5764, 0.7452, 0.6764, 0.2452, 0.5722, 0.2321, 0.6688, 0.2321, 0.5722, 0.7321, 0.6764, 0.2643, 0.5764, 0.2643, 0.6764, 0.7643, 0.6764, 0.2452, 0.6764, 0.7452, 0.5764, 0.2452, 0.5722, 0.2321, 0.6688, 0.2321, 0.5722, 0.7321, 0.6764, 0.2643, 0.5764, 0.2643, 0.6764, 0.7643, 0.09916, 0.0, 0.009531, 0.0, 0.0944, 0.6905, 0.697, 0.02374, 0.7898, 0.5954, 0.8611, 0.02374, 0.9058, 0.0, 0.9056, 0.6905, 0.9955, 0.0, 0.697, 0.02374, 0.8611, 0.02374, 0.7898, 0.5954, 0.9058, 0.0, 0.9955, 0.0, 0.9056, 0.7072, 0.8679, 0.6092, 0.8611, 0.02374, 0.7898, 0.5954, 0.9553, 1.0, 0.9553, 0.0, 0.8558, 0.9659, 0.5748, 8.705e-08, 0.6657, 4.353e-08, 0.5748, 1.0, 0.9553, 1.0, 0.8558, 0.9659, 0.9553, 0.0, 0.658, 1.0, 0.658, 0.005176, 0.5671, 1.0, 0.5671, 1.0, 0.5671, 4.353e-08, 0.658, 1.0, 0.8553, -8.941e-08, 0.8558, 0.9659, 0.9553, 0.0, 0.8553, -8.941e-08, 0.9553, 0.0, 0.8558, 0.9659, 0.5748, 1.0, 0.6657, 1.0, 0.5748, 0.005176])
me_ladder.materials.append(mat_hooks)
me_ladder.materials.append(mat_frame)
me_ladder.use_remesh_preserve_volume = False
me_ladder.use_remesh_preserve_attributes = False
me_ladder.use_mirror_vertex_groups = False
me_ladder.update()

# ---- objects
ob_ladder = bpy.data.objects.new('ladder', me_ladder)

# ---- transforms, parenting, visibility, modifiers, constraints
ob_ladder.location = (-0.01918, 8.633e-08, -0.6329)
ob_ladder.lock_rotations_4d = False
ob_ladder.empty_display_type = 'ARROWS'
ob_ladder.lineart.crease_threshold = 0.0

# ---- collection membership
col_collection_1.objects.link(ob_ladder)

# ---- scene / render settings (as saved in the file)
scene.frame_start = 1; scene.frame_end = 250; scene.frame_set(1)
scene.render.engine = 'BLENDER_EEVEE_NEXT'
scene.render.image_settings.file_format = 'JPEG'
scene.render.image_settings.color_mode = 'RGB'
scene.render.image_settings.compression = 90
scene.render.resolution_x = 800
scene.render.resolution_y = 600
scene.render.pixel_aspect_x = 100.0
scene.render.pixel_aspect_y = 100.0
scene.render.fps = 25
scene.render.dither_intensity = 0.0
scene.render.use_compositing = False
scene.render.use_sequencer = False
scene.render.bake_margin = 2
scene.render.bake_bias = 0.0
scene.render.use_stamp_time = False
scene.render.use_stamp_date = False
scene.render.use_stamp_frame = False
scene.render.use_stamp_camera = False
scene.render.use_stamp_scene = False
scene.render.use_stamp_filename = False
scene.render.use_stamp_render_time = False
scene.render.stamp_font_size = 0
scene.cycles.use_denoising = False
scene.cycles.samples = 10
scene.cycles.sampling_pattern = 'TABULATED_SOBOL'
scene.cycles.light_sampling_threshold = 0.0
scene.cycles.use_adaptive_sampling = False
scene.cycles.use_light_tree = False
scene.cycles.blur_glossy = 0.0
scene.cycles.volume_bounces = 1
scene.cycles.pixel_filter_type = 'GAUSSIAN'
scene.cycles.sample_clamp_indirect = 0.0
scene.view_settings.view_transform = 'Raw'
bpy.context.view_layer.update()

# ---- added for rendering (the .blend has no active camera): camera
cam_auto = bpy.data.cameras.new('AutoCamera')
cam_auto.lens = 50.0
cam_auto.sensor_width = 36.0
cam_auto.clip_end = 1000.0
ob_auto_camera = bpy.data.objects.new('AutoCamera', cam_auto)
scene.collection.objects.link(ob_auto_camera)
ob_auto_camera.location = (3.86471, -4.14561, 3.87478)
ob_auto_camera.rotation_euler = (1.09748, -7.21219e-08, 0.694738)
scene.camera = ob_auto_camera
bpy.context.view_layer.update()
